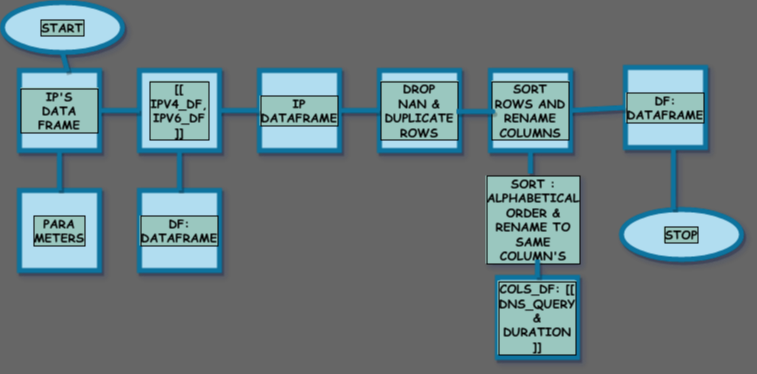

The diagram above was exported from draw.io. Its source (the exported page's mxGraphModel, read from the mxfile embedded in the PNG):
<mxGraphModel dx="868" dy="464" grid="0" gridSize="10" guides="1" tooltips="1" connect="1" arrows="1" fold="1" page="1" pageScale="1" pageWidth="827" pageHeight="1169" background="#666666" math="0" shadow="1">
  <root>
    <mxCell id="0" />
    <mxCell id="1" parent="0" />
    <mxCell id="BSdDnBCH-P9Idd5J_HI8-1" value="&lt;div&gt;START&lt;/div&gt;" style="ellipse;whiteSpace=wrap;html=1;fillColor=#b1ddf0;strokeColor=#10739e;strokeWidth=5;shadow=1;fontFamily=Comic Sans MS;fontStyle=1;labelBackgroundColor=#9AC7BF;labelBorderColor=#000000;" vertex="1" parent="1">
      <mxGeometry x="23" y="52" width="120" height="50" as="geometry" />
    </mxCell>
    <mxCell id="BSdDnBCH-P9Idd5J_HI8-3" value="&lt;div&gt;IP&lt;/div&gt;&lt;div&gt;DATAFRAME&lt;/div&gt;" style="whiteSpace=wrap;html=1;aspect=fixed;fillColor=#b1ddf0;strokeColor=#10739e;strokeWidth=5;shadow=1;fontFamily=Comic Sans MS;fontStyle=1;labelBackgroundColor=#9AC7BF;labelBorderColor=#000000;" vertex="1" parent="1">
      <mxGeometry x="280" y="120" width="80" height="80" as="geometry" />
    </mxCell>
    <mxCell id="BSdDnBCH-P9Idd5J_HI8-4" value="&lt;div&gt;[[ &lt;br&gt;&lt;/div&gt;&lt;div&gt;IPV4_DF,&lt;/div&gt;&lt;div&gt;IPV6_DF&lt;/div&gt;&lt;div&gt;]]&lt;br&gt;&lt;/div&gt;" style="whiteSpace=wrap;html=1;aspect=fixed;fillColor=#b1ddf0;strokeColor=#10739e;strokeWidth=5;shadow=1;fontFamily=Comic Sans MS;fontStyle=1;labelBackgroundColor=#9AC7BF;labelBorderColor=#000000;" vertex="1" parent="1">
      <mxGeometry x="160" y="120" width="80" height="80" as="geometry" />
    </mxCell>
    <mxCell id="BSdDnBCH-P9Idd5J_HI8-5" value="&lt;div&gt;IP'S&lt;br&gt;&lt;/div&gt;&lt;div&gt;DATA FRAME&lt;/div&gt;" style="whiteSpace=wrap;html=1;aspect=fixed;fillColor=#b1ddf0;strokeColor=#10739e;strokeWidth=5;shadow=1;fontFamily=Comic Sans MS;fontStyle=1;labelBackgroundColor=#9AC7BF;labelBorderColor=#000000;" vertex="1" parent="1">
      <mxGeometry x="40" y="120" width="80" height="80" as="geometry" />
    </mxCell>
    <mxCell id="BSdDnBCH-P9Idd5J_HI8-6" value="&lt;div&gt;PARA&lt;/div&gt;&lt;div&gt;METERS&lt;/div&gt;" style="whiteSpace=wrap;html=1;aspect=fixed;fillColor=#b1ddf0;strokeColor=#10739e;strokeWidth=5;shadow=1;fontFamily=Comic Sans MS;fontStyle=1;labelBackgroundColor=#9AC7BF;labelBorderColor=#000000;" vertex="1" parent="1">
      <mxGeometry x="40" y="240" width="80" height="80" as="geometry" />
    </mxCell>
    <mxCell id="BSdDnBCH-P9Idd5J_HI8-7" value="&lt;div&gt;DF:&lt;/div&gt;&lt;div&gt;DATAFRAME&lt;/div&gt;" style="whiteSpace=wrap;html=1;aspect=fixed;fillColor=#b1ddf0;strokeColor=#10739e;strokeWidth=5;shadow=1;fontFamily=Comic Sans MS;fontStyle=1;labelBackgroundColor=#9AC7BF;labelBorderColor=#000000;" vertex="1" parent="1">
      <mxGeometry x="160" y="240" width="80" height="80" as="geometry" />
    </mxCell>
    <mxCell id="BSdDnBCH-P9Idd5J_HI8-9" value="STOP" style="ellipse;whiteSpace=wrap;html=1;fillColor=#b1ddf0;strokeColor=#10739e;strokeWidth=5;shadow=1;fontFamily=Comic Sans MS;fontStyle=1;labelBackgroundColor=#9AC7BF;labelBorderColor=#000000;" vertex="1" parent="1">
      <mxGeometry x="642" y="259" width="120" height="50" as="geometry" />
    </mxCell>
    <mxCell id="BSdDnBCH-P9Idd5J_HI8-10" value="&lt;div&gt;DROP &lt;br&gt;&lt;/div&gt;&lt;div&gt;NAN &amp;amp; DUPLICATE&lt;/div&gt;&lt;div&gt;ROWS&lt;br&gt; &lt;/div&gt;" style="whiteSpace=wrap;html=1;aspect=fixed;fillColor=#b1ddf0;strokeColor=#10739e;strokeWidth=5;shadow=1;fontFamily=Comic Sans MS;fontStyle=1;labelBackgroundColor=#9AC7BF;labelBorderColor=#000000;" vertex="1" parent="1">
      <mxGeometry x="400" y="120" width="80" height="80" as="geometry" />
    </mxCell>
    <mxCell id="BSdDnBCH-P9Idd5J_HI8-11" value="" style="endArrow=none;html=1;entryX=0.5;entryY=1;entryDx=0;entryDy=0;exitX=0.6;exitY=0.013;exitDx=0;exitDy=0;exitPerimeter=0;fillColor=#b1ddf0;strokeColor=#10739e;strokeWidth=5;shadow=1;fontFamily=Comic Sans MS;fontStyle=1;labelBackgroundColor=#9AC7BF;labelBorderColor=#000000;" edge="1" parent="1" source="BSdDnBCH-P9Idd5J_HI8-5" target="BSdDnBCH-P9Idd5J_HI8-1">
      <mxGeometry width="50" height="50" relative="1" as="geometry">
        <mxPoint x="70" y="130" as="sourcePoint" />
        <mxPoint x="120" y="80" as="targetPoint" />
      </mxGeometry>
    </mxCell>
    <mxCell id="BSdDnBCH-P9Idd5J_HI8-12" value="" style="endArrow=none;html=1;entryX=0.5;entryY=1;entryDx=0;entryDy=0;exitX=0.5;exitY=0;exitDx=0;exitDy=0;fillColor=#b1ddf0;strokeColor=#10739e;strokeWidth=5;shadow=1;fontFamily=Comic Sans MS;fontStyle=1;labelBackgroundColor=#9AC7BF;labelBorderColor=#000000;" edge="1" parent="1" source="BSdDnBCH-P9Idd5J_HI8-6" target="BSdDnBCH-P9Idd5J_HI8-5">
      <mxGeometry width="50" height="50" relative="1" as="geometry">
        <mxPoint x="70" y="250" as="sourcePoint" />
        <mxPoint x="120" y="200" as="targetPoint" />
      </mxGeometry>
    </mxCell>
    <mxCell id="BSdDnBCH-P9Idd5J_HI8-13" value="" style="endArrow=none;html=1;exitX=0.5;exitY=0;exitDx=0;exitDy=0;entryX=0.5;entryY=1;entryDx=0;entryDy=0;fillColor=#b1ddf0;strokeColor=#10739e;strokeWidth=5;shadow=1;fontFamily=Comic Sans MS;fontStyle=1;labelBackgroundColor=#9AC7BF;labelBorderColor=#000000;" edge="1" parent="1" source="BSdDnBCH-P9Idd5J_HI8-7" target="BSdDnBCH-P9Idd5J_HI8-4">
      <mxGeometry width="50" height="50" relative="1" as="geometry">
        <mxPoint x="180" y="250" as="sourcePoint" />
        <mxPoint x="230" y="200" as="targetPoint" />
      </mxGeometry>
    </mxCell>
    <mxCell id="BSdDnBCH-P9Idd5J_HI8-15" value="" style="endArrow=none;html=1;exitX=1;exitY=0.5;exitDx=0;exitDy=0;entryX=0;entryY=0.5;entryDx=0;entryDy=0;fillColor=#b1ddf0;strokeColor=#10739e;strokeWidth=5;shadow=1;fontFamily=Comic Sans MS;fontStyle=1;labelBackgroundColor=#9AC7BF;labelBorderColor=#000000;" edge="1" parent="1" source="BSdDnBCH-P9Idd5J_HI8-3" target="BSdDnBCH-P9Idd5J_HI8-10">
      <mxGeometry width="50" height="50" relative="1" as="geometry">
        <mxPoint x="360" y="190" as="sourcePoint" />
        <mxPoint x="410" y="140" as="targetPoint" />
      </mxGeometry>
    </mxCell>
    <mxCell id="BSdDnBCH-P9Idd5J_HI8-16" value="" style="endArrow=none;html=1;exitX=1;exitY=0.5;exitDx=0;exitDy=0;entryX=0;entryY=0.5;entryDx=0;entryDy=0;fillColor=#b1ddf0;strokeColor=#10739e;strokeWidth=5;shadow=1;fontFamily=Comic Sans MS;fontStyle=1;labelBackgroundColor=#9AC7BF;labelBorderColor=#000000;" edge="1" parent="1" source="BSdDnBCH-P9Idd5J_HI8-4" target="BSdDnBCH-P9Idd5J_HI8-3">
      <mxGeometry width="50" height="50" relative="1" as="geometry">
        <mxPoint x="240" y="190" as="sourcePoint" />
        <mxPoint x="290" y="140" as="targetPoint" />
      </mxGeometry>
    </mxCell>
    <mxCell id="BSdDnBCH-P9Idd5J_HI8-17" value="" style="endArrow=none;html=1;exitX=1;exitY=0.5;exitDx=0;exitDy=0;fillColor=#b1ddf0;strokeColor=#10739e;strokeWidth=5;shadow=1;fontFamily=Comic Sans MS;fontStyle=1;labelBackgroundColor=#9AC7BF;labelBorderColor=#000000;" edge="1" parent="1" source="BSdDnBCH-P9Idd5J_HI8-5">
      <mxGeometry width="50" height="50" relative="1" as="geometry">
        <mxPoint x="120" y="200" as="sourcePoint" />
        <mxPoint x="160" y="160" as="targetPoint" />
      </mxGeometry>
    </mxCell>
    <mxCell id="BSdDnBCH-P9Idd5J_HI8-21" value="SORT ROWS AND RENAME COLUMNS" style="whiteSpace=wrap;html=1;aspect=fixed;fillColor=#b1ddf0;strokeColor=#10739e;strokeWidth=5;shadow=1;fontFamily=Comic Sans MS;fontStyle=1;labelBackgroundColor=#9AC7BF;labelBorderColor=#000000;gradientColor=none;" vertex="1" parent="1">
      <mxGeometry x="511" y="120" width="80" height="80" as="geometry" />
    </mxCell>
    <mxCell id="BSdDnBCH-P9Idd5J_HI8-25" value="&lt;div&gt;SORT : ALPHABETICAL ORDER &amp;amp;&lt;/div&gt;&lt;div&gt;RENAME TO SAME COLUMN'S&lt;br&gt;&lt;/div&gt;" style="whiteSpace=wrap;html=1;aspect=fixed;fillColor=#b1ddf0;strokeColor=#10739e;strokeWidth=5;shadow=1;fontFamily=Comic Sans MS;fontStyle=1;labelBackgroundColor=#9AC7BF;labelBorderColor=#000000;gradientColor=none;" vertex="1" parent="1">
      <mxGeometry x="514" y="229" width="80" height="80" as="geometry" />
    </mxCell>
    <mxCell id="BSdDnBCH-P9Idd5J_HI8-26" value="" style="endArrow=none;html=1;fillColor=#b1ddf0;strokeColor=#10739e;strokeWidth=5;shadow=1;fontFamily=Comic Sans MS;fontStyle=1;labelBackgroundColor=#9AC7BF;labelBorderColor=#000000;" edge="1" parent="1">
      <mxGeometry width="50" height="50" relative="1" as="geometry">
        <mxPoint x="477" y="161" as="sourcePoint" />
        <mxPoint x="500" y="161" as="targetPoint" />
        <Array as="points">
          <mxPoint x="518" y="161" />
        </Array>
      </mxGeometry>
    </mxCell>
    <mxCell id="BSdDnBCH-P9Idd5J_HI8-27" value="" style="endArrow=none;html=1;entryX=0.5;entryY=1;entryDx=0;entryDy=0;fillColor=#b1ddf0;strokeColor=#10739e;strokeWidth=5;shadow=1;fontFamily=Comic Sans MS;fontStyle=1;labelBackgroundColor=#9AC7BF;labelBorderColor=#000000;" edge="1" parent="1" target="BSdDnBCH-P9Idd5J_HI8-21">
      <mxGeometry width="50" height="50" relative="1" as="geometry">
        <mxPoint x="551" y="223" as="sourcePoint" />
        <mxPoint x="330" y="210" as="targetPoint" />
      </mxGeometry>
    </mxCell>
    <mxCell id="BSdDnBCH-P9Idd5J_HI8-28" value="COLS_DF: [[ DNS_QUERY &amp;amp; DURATION ]]" style="whiteSpace=wrap;html=1;aspect=fixed;fillColor=#b1ddf0;strokeColor=#10739e;strokeWidth=5;shadow=1;fontFamily=Comic Sans MS;fontStyle=1;labelBackgroundColor=#9AC7BF;labelBorderColor=#000000;gradientColor=none;" vertex="1" parent="1">
      <mxGeometry x="518" y="327" width="80" height="80" as="geometry" />
    </mxCell>
    <mxCell id="BSdDnBCH-P9Idd5J_HI8-29" value="" style="endArrow=none;html=1;entryX=0.5;entryY=0;entryDx=0;entryDy=0;fillColor=#b1ddf0;strokeColor=#10739e;strokeWidth=5;shadow=1;fontFamily=Comic Sans MS;fontStyle=1;labelBackgroundColor=#9AC7BF;labelBorderColor=#000000;" edge="1" parent="1" target="BSdDnBCH-P9Idd5J_HI8-28">
      <mxGeometry width="50" height="50" relative="1" as="geometry">
        <mxPoint x="558" y="309" as="sourcePoint" />
        <mxPoint x="330" y="210" as="targetPoint" />
      </mxGeometry>
    </mxCell>
    <mxCell id="BSdDnBCH-P9Idd5J_HI8-30" value="&lt;div&gt;DF:&lt;/div&gt;&lt;div&gt;DATAFRAME&lt;/div&gt;" style="whiteSpace=wrap;html=1;aspect=fixed;fillColor=#b1ddf0;strokeColor=#10739e;strokeWidth=5;shadow=1;fontFamily=Comic Sans MS;fontStyle=1;labelBackgroundColor=#9AC7BF;labelBorderColor=#000000;" vertex="1" parent="1">
      <mxGeometry x="646" y="117" width="80" height="80" as="geometry" />
    </mxCell>
    <mxCell id="BSdDnBCH-P9Idd5J_HI8-31" value="" style="endArrow=none;html=1;exitX=0.433;exitY=0;exitDx=0;exitDy=0;fillColor=#b1ddf0;strokeColor=#10739e;strokeWidth=5;shadow=1;fontFamily=Comic Sans MS;fontStyle=1;labelBackgroundColor=#9AC7BF;labelBorderColor=#000000;exitPerimeter=0;" edge="1" parent="1" source="BSdDnBCH-P9Idd5J_HI8-9">
      <mxGeometry width="50" height="50" relative="1" as="geometry">
        <mxPoint x="671" y="228" as="sourcePoint" />
        <mxPoint x="694" y="197" as="targetPoint" />
      </mxGeometry>
    </mxCell>
    <mxCell id="BSdDnBCH-P9Idd5J_HI8-32" value="" style="endArrow=none;html=1;exitX=1;exitY=0.5;exitDx=0;exitDy=0;fillColor=#b1ddf0;strokeColor=#10739e;strokeWidth=5;shadow=1;fontFamily=Comic Sans MS;fontStyle=1;labelBackgroundColor=#9AC7BF;labelBorderColor=#000000;" edge="1" parent="1" source="BSdDnBCH-P9Idd5J_HI8-21">
      <mxGeometry width="50" height="50" relative="1" as="geometry">
        <mxPoint x="607" y="138" as="sourcePoint" />
        <mxPoint x="646" y="157" as="targetPoint" />
      </mxGeometry>
    </mxCell>
  </root>
</mxGraphModel>